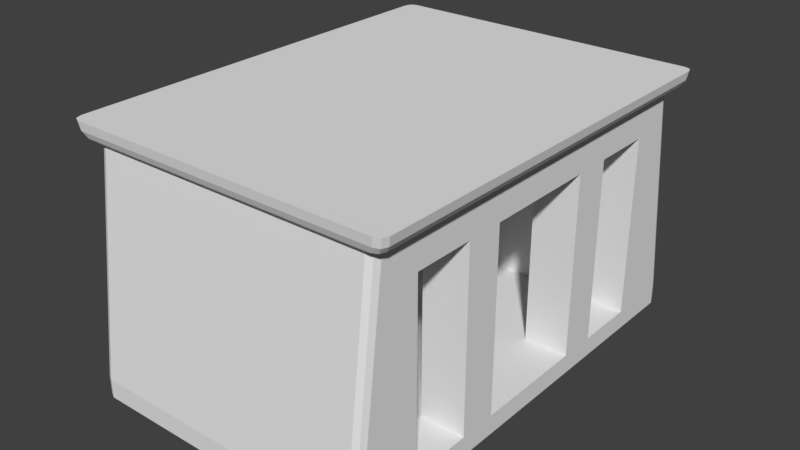 # Source: egyptian_temple_small.blend  (saved by Blender 2.77.0; exported with 4.5.12 LTS)
import bpy
from mathutils import Matrix  # noqa: F401  (used for matrix-valued properties, if any)

bpy.ops.wm.read_factory_settings(use_empty=True)
scene = bpy.context.scene
scene.name = 'Scene'

# ---- collections
col_collection_1 = bpy.data.collections.new('Collection 1'); scene.collection.children.link(col_collection_1)

# ---- world
world_world = bpy.data.worlds.new('World'); scene.world = world_world
world_world.color = (0.05088, 0.05088, 0.05088)
world_world.use_sun_shadow = False
world_world.sun_shadow_jitter_overblur = 0.0
world_world.cycles.sampling_method = 'MANUAL'

# ---- meshes
me_cube_001 = bpy.data.meshes.new('Cube.001')
me_cube_001.from_pydata([(5.5, 10.0, 13.87), (-13.26, 10.0, 0.3), (5.5, 10.0, 0.3), (-13.26, 10.0, 13.87), (-13.26, 0.0, 0.3), (5.5, 0.0, 0.3), (5.5, 0.0, -0.9248), (5.5, 10.0, 11.83), (-13.26, 10.0, 11.83), (5.5, 0.0, 13.87), (-13.26, 0.0, 13.87), (-13.26, 0.0, 11.83), (5.5, 0.0, 11.83), (6.564, 3.371, 15.25), (-14.32, 6.064, 15.25), (-14.32, 0.0, 15.25), (2.686, 10.0, 0.3), (-14.32, 3.371, 15.25), (2.686, 0.0, 0.3), (2.686, 10.0, 11.83), (6.564, 0.0, 15.25), (6.564, 6.064, 15.25), (2.686, 0.0, 11.83), (5.5, 3.698, 11.83), (-13.26, 3.698, 13.87), (5.5, 3.698, 13.87), (2.686, 3.698, 11.83), (5.5, 3.698, 0.3), (6.564, 10.39, 15.25), (2.686, 3.698, 0.3), (5.5, 6.117, 0.3), (-14.32, 10.39, 15.25), (2.686, 6.117, 0.3), (-13.26, 6.117, 13.87), (5.5, 6.117, 11.83), (5.5, 6.117, 13.87), (2.686, 6.117, 11.83), (6.462, 3.402, 14.69), (6.189, 3.485, 14.28), (-13.95, 0.0, 14.28), (-14.22, 0.0, 14.69), (6.189, 10.25, 14.28), (6.462, 10.35, 14.69), (-14.22, 10.35, 14.69), (-13.95, 10.25, 14.28), (6.462, 0.0, 14.69), (6.189, 0.0, 14.28), (6.189, 6.081, 14.28), (6.462, 6.068, 14.69), (-14.22, 6.068, 14.69), (-13.95, 6.081, 14.28), (-14.22, 3.402, 14.69), (-13.95, 3.485, 14.28), (-12.75, 14.56, -0.9248), (-13.26, 13.96, -0.7637), (-13.11, 14.38, -0.8776), (-13.26, 13.96, 0.3), (-12.75, 14.56, 0.3), (-13.11, 14.38, 0.3), (4.993, 14.56, -0.9248), (5.5, 14.05, -0.7881), (5.5, 14.06, -0.852), (5.5, 14.05, -0.9248), (5.352, 14.41, -0.8848), (4.993, 14.56, 0.3), (5.5, 14.05, 0.3), (5.352, 14.41, 0.3), (4.993, 12.95, 13.87), (5.5, 12.44, 13.87), (5.352, 12.8, 13.87), (-13.26, 12.35, 13.87), (-12.75, 12.95, 13.87), (-13.11, 12.78, 13.87), (-13.26, 0.0, -0.7637), (-12.75, 0.0, -0.9248), (-13.11, 0.0, -0.8776), (-12.75, 13.19, 11.83), (-13.26, 12.59, 11.83), (-13.11, 13.02, 11.83), (4.993, 13.19, 11.83), (5.5, 12.68, 11.83), (5.352, 13.04, 11.83), (-13.82, 13.67, 15.25), (-14.32, 13.07, 15.25), (-14.18, 13.5, 15.25), (6.564, 13.17, 15.25), (6.057, 13.67, 15.25), (6.416, 13.53, 15.25), (-13.44, 13.42, 14.28), (-13.95, 12.82, 14.28), (-13.8, 13.24, 14.28), (-14.22, 13.0, 14.69), (-13.72, 13.6, 14.69), (-14.07, 13.43, 14.69), (5.955, 13.6, 14.69), (6.462, 13.1, 14.69), (6.313, 13.45, 14.69), (6.189, 12.91, 14.28), (5.682, 13.42, 14.28), (6.04, 13.27, 14.28)], [], [(56, 1, 8, 77), (77, 8, 3, 70), (28, 31, 14, 21), (67, 71, 88, 98), (32, 16, 1), (21, 14, 17, 13), (30, 27, 6, 62, 61), (3, 33, 50, 44), (26, 23, 12, 22), (27, 5, 6), (79, 76, 71, 67), (70, 3, 44, 89), (64, 57, 76, 79), (7, 80, 68, 0), (16, 2, 7, 19), (65, 2, 60), (22, 12, 9), (24, 11, 10), (23, 25, 9, 12), (37, 48, 21, 13), (28, 85, 87, 86, 82, 84, 83, 31), (11, 22, 9, 10), (42, 95, 85, 28), (1, 16, 19, 8), (11, 26, 22), (35, 0, 41, 47), (30, 2, 16, 32), (0, 68, 97, 41), (74, 53, 59, 62, 6), (8, 36, 26, 11), (9, 25, 38, 46), (34, 35, 25, 23), (33, 8, 11, 24), (23, 26, 29, 27), (5, 27, 29, 18), (2, 30, 61, 60), (94, 92, 82, 86), (18, 29, 4), (2, 65, 80, 7), (34, 23, 27, 30), (4, 1, 54, 73), (1, 56, 54), (13, 17, 15, 20), (29, 32, 1, 4), (19, 7, 34, 36), (3, 8, 33), (7, 0, 35, 34), (24, 10, 39, 52), (8, 19, 36), (32, 30, 27, 29), (36, 34, 30, 32), (26, 36, 32, 29), (40, 45, 20, 15), (49, 51, 17, 14), (45, 37, 13, 20), (33, 24, 52, 50), (92, 94, 98, 88), (48, 42, 28, 21), (43, 49, 14, 31), (10, 9, 46, 39), (91, 43, 31, 83), (51, 40, 15, 17), (40, 51, 52, 39), (51, 49, 50, 52), (48, 37, 38, 47), (43, 91, 89, 44), (42, 48, 47, 41), (49, 43, 44, 50), (37, 45, 46, 38), (95, 42, 41, 97), (45, 40, 39, 46), (25, 35, 47, 38), (59, 63, 60, 61, 62), (57, 53, 55, 58), (58, 55, 54, 56), (65, 60, 63, 66), (66, 63, 59, 64), (77, 70, 72, 78), (78, 72, 71, 76), (80, 65, 66, 81), (81, 66, 64, 79), (56, 77, 78, 58), (58, 78, 76, 57), (68, 80, 81, 69), (69, 81, 79, 67), (53, 74, 75, 55), (55, 75, 73, 54), (89, 91, 93, 90), (90, 93, 92, 88), (95, 97, 99, 96), (96, 99, 98, 94), (67, 98, 99, 69), (69, 99, 97, 68), (94, 86, 87, 96), (96, 87, 85, 95), (82, 92, 93, 84), (84, 93, 91, 83), (88, 71, 72, 90), (90, 72, 70, 89), (57, 64, 59, 53)])
me_cube_001.use_remesh_preserve_volume = False
me_cube_001.use_remesh_preserve_attributes = False
me_cube_001.use_mirror_vertex_groups = False
me_cube_001.update()

# ---- objects
ob_cube = bpy.data.objects.new('Cube', me_cube_001)

# ---- transforms, parenting, visibility, modifiers, constraints
ob_cube.location = (0.0, 0.0, 0.0)
ob_cube.lineart.crease_threshold = 0.0
_m = ob_cube.modifiers.new('Mirror', 'MIRROR')
_m.use_axis = (False, True, False)
_m.use_clip = True

# ---- collection membership
col_collection_1.objects.link(ob_cube)

# ---- scene / render settings (as saved in the file)
scene.frame_start = 1; scene.frame_end = 250; scene.frame_set(1)
scene.render.engine = 'BLENDER_EEVEE_NEXT'
scene.render.resolution_percentage = 50
scene.render.dither_intensity = 0.0
scene.cycles.use_denoising = False
scene.cycles.samples = 128
scene.cycles.sampling_pattern = 'TABULATED_SOBOL'
scene.cycles.light_sampling_threshold = 0.0
scene.cycles.use_adaptive_sampling = False
scene.cycles.use_light_tree = False
scene.cycles.blur_glossy = 0.0
scene.cycles.sample_clamp_indirect = 0.0
scene.view_settings.view_transform = 'Standard'
bpy.context.view_layer.update()

# ---- added for rendering (the .blend has no active camera and no usable light): camera, sun
cam_auto = bpy.data.cameras.new('AutoCamera')
cam_auto.lens = 50.0
cam_auto.sensor_width = 36.0
cam_auto.clip_end = 1000.0
ob_auto_camera = bpy.data.objects.new('AutoCamera', cam_auto)
scene.collection.objects.link(ob_auto_camera)
ob_auto_camera.location = (32.498, -43.6536, 36.2666)
ob_auto_camera.rotation_euler = (1.09748, -7.21219e-08, 0.694738)
scene.camera = ob_auto_camera
light_auto_sun = bpy.data.lights.new('AutoSun', 'SUN')
light_auto_sun.energy = 3.0
light_auto_sun.angle = 0.0523599
ob_auto_sun = bpy.data.objects.new('AutoSun', light_auto_sun)
scene.collection.objects.link(ob_auto_sun)
ob_auto_sun.rotation_euler = (0.872665, 0.174533, 0.523599)
bpy.context.view_layer.update()
